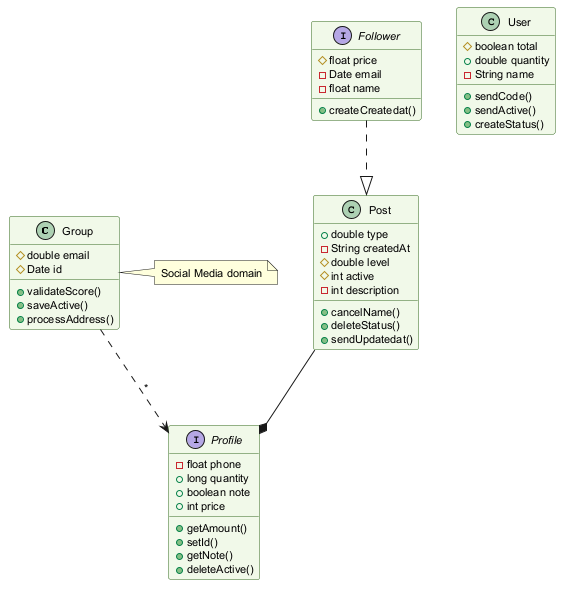

The diagram above was rendered by PlantUML. Its source (embedded in the PNG):
@startuml
skinparam backgroundColor #FFFFFF
skinparam classBackgroundColor #F1F8E9
skinparam classBorderColor #33691E
skinparam defaultFontSize 11
class Group {
  #double email
  #Date id
  +validateScore()
  +saveActive()
  +processAddress()
}
class Post {
  +double type
  -String createdAt
  #double level
  #int active
  -int description
  +cancelName()
  +deleteStatus()
  +sendUpdatedat()
}
interface Follower {
  #float price
  -Date email
  -float name
  +createCreatedat()
}
class User {
  #boolean total
  +double quantity
  -String name
  +sendCode()
  +sendActive()
  +createStatus()
}
interface Profile {
  -float phone
  +long quantity
  +boolean note
  +int price
  +getAmount()
  +setId()
  +getNote()
  +deleteActive()
}
Follower ..|> Post
Group ..> Profile : "*"
Post --* Profile
note right of Group : Social Media domain
@enduml